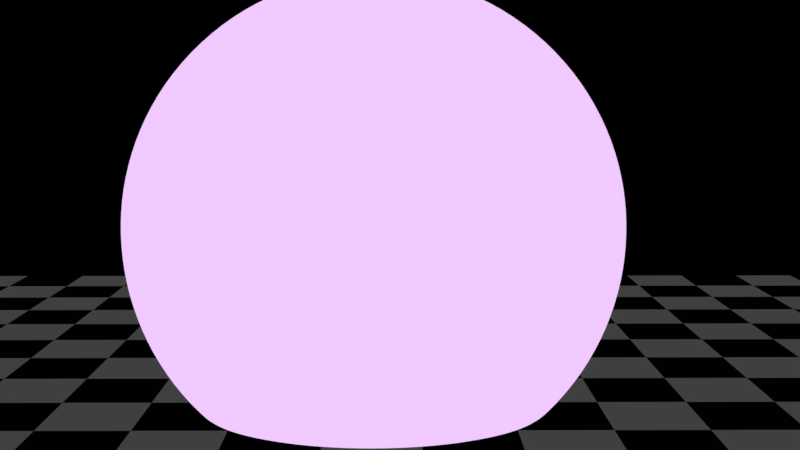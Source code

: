 # Source: Energy_Ball_2_79.blend  (saved by Blender 2.79.6; exported with 4.5.12 LTS)
import bpy
from mathutils import Matrix  # noqa: F401  (used for matrix-valued properties, if any)

bpy.ops.wm.read_factory_settings(use_empty=True)
scene = bpy.context.scene
scene.name = 'Scene'

# ---- collections
col_collection_1 = bpy.data.collections.new('Collection 1'); scene.collection.children.link(col_collection_1)
col_collection_11 = bpy.data.collections.new('Collection 11'); scene.collection.children.link(col_collection_11)

# ---- materials (node trees are filled in below, after node groups)
mat_energy = bpy.data.materials.new('Energy')
mat_energy.alpha_threshold = 0.0
mat_energy.specular_color = (0.0, 0.0, 0.0)
mat_energy.roughness = 1.0
mat_floor = bpy.data.materials.new('Floor')
mat_floor.alpha_threshold = 0.0
mat_floor.specular_color = (0.0, 0.0, 0.0)
mat_floor.roughness = 0.25
mat_black = bpy.data.materials.new('Black')
mat_black.alpha_threshold = 0.0
mat_black.diffuse_color = (0.1376, 0.1376, 0.1376, 1.0)
mat_black.specular_color = (0.0, 0.0, 0.0)
mat_black.roughness = 1.0
mat_black.line_color = (0.0, 0.0, 0.0, 1.0)

# ---- material node trees
mat_energy.use_nodes = True; mat_energy.node_tree.nodes.clear()
_N = mat_energy.node_tree.nodes; _L = mat_energy.node_tree.links
n0 = _N.new('ShaderNodeOutputMaterial'); n0.name = 'Material Output'; n0.location = (300, 300)
n1 = _N.new('ShaderNodeEmission'); n1.name = 'Emission'; n1.location = (-244, 185)
n1.inputs[0].default_value = (0.8784, 0.5869, 1.0, 1.0)
_L.new(n1.outputs[0], n0.inputs[0])
n0.is_active_output = True
mat_floor.use_nodes = True; mat_floor.node_tree.nodes.clear()
_N = mat_floor.node_tree.nodes; _L = mat_floor.node_tree.links
n0 = _N.new('ShaderNodeOutputMaterial'); n0.name = 'Material Output'; n0.location = (300, 300)
n1 = _N.new('ShaderNodeTexChecker'); n1.name = 'Checker Texture'; n1.location = (-217, 273)
n1.inputs[1].default_value = (0.05025, 0.05025, 0.05025, 1.0)
n1.inputs[2].default_value = (0.0001758, 0.0001758, 0.0001758, 1.0)
n1.inputs[3].default_value = 15.0
n2 = _N.new('ShaderNodeEmission'); n2.name = 'Emission'; n2.location = (38, 300)
_L.new(n1.outputs[0], n2.inputs[0])
_L.new(n2.outputs[0], n0.inputs[0])
n0.is_active_output = True
mat_black.use_nodes = True; mat_black.node_tree.nodes.clear()
_N = mat_black.node_tree.nodes; _L = mat_black.node_tree.links
n0 = _N.new('ShaderNodeOutputMaterial'); n0.name = 'Material Output'; n0.location = (300, 300)
n1 = _N.new('ShaderNodeEmission'); n1.name = 'Emission'; n1.location = (10, 300)
n1.inputs[0].default_value = (0.0, 0.0, 0.0, 1.0)
_L.new(n1.outputs[0], n0.inputs[0])
n0.is_active_output = True

# ---- world
world_world = bpy.data.worlds.new('World'); scene.world = world_world
world_world.use_nodes = True; world_world.node_tree.nodes.clear()
_N = world_world.node_tree.nodes; _L = world_world.node_tree.links
n0 = _N.new('ShaderNodeOutputWorld'); n0.name = 'World Output'; n0.location = (300, 300)
n1 = _N.new('ShaderNodeBackground'); n1.name = 'Background'; n1.location = (10, 300)
n1.inputs[0].default_value = (0.0, 0.0, 0.0, 1.0)
_L.new(n1.outputs[0], n0.inputs[0])
n0.is_active_output = True
world_world.color = (0.05088, 0.05088, 0.05088)
world_world.use_sun_shadow = False
world_world.sun_shadow_jitter_overblur = 0.0

# ---- cameras
cam_camera = bpy.data.cameras.new('Camera')
cam_camera.display_size = 2.0
cam_camera.dof.focus_distance = 0.0

# ---- lights
light_sun = bpy.data.lights.new('Sun', 'SUN')
light_sun.transmission_factor = 0.0
light_sun.angle = 0.2487
light_sun.energy = 1.0
light_sun.shadow_buffer_clip_start = 0.5
light_sun.shadow_soft_size = 0.125
light_sun.shadow_cascade_max_distance = 1000.0

# ---- meshes
me_cube_002 = bpy.data.meshes.new('Cube.002')
me_cube_002.from_pydata([(-1.0, -1.0, -1.0), (-1.0, -1.0, 1.0), (-1.0, 1.0, -1.0), (-1.0, 1.0, 1.0), (1.0, -1.0, -1.0), (1.0, -1.0, 1.0), (1.0, 1.0, -1.0), (1.0, 1.0, 1.0)], [], [(0, 1, 3, 2), (2, 3, 7, 6), (6, 7, 5, 4), (4, 5, 1, 0), (2, 6, 4, 0), (7, 3, 1, 5)])
me_cube_002.polygons.foreach_set('use_smooth', [True] * 6)
me_cube_002.materials.append(mat_energy)
me_cube_002.use_remesh_preserve_volume = False
me_cube_002.use_remesh_preserve_attributes = False
me_cube_002.use_mirror_vertex_groups = False
me_cube_002.update()
me_plane = bpy.data.meshes.new('Plane')
me_plane.from_pydata([(-1.0, -1.0, 0.0), (1.0, -1.0, 0.0), (-1.0, 1.0, 0.0), (1.0, 1.0, 0.0)], [], [(0, 1, 3, 2)])
_uv = me_plane.uv_layers.new(name='UVMap')
_uv.uv.foreach_set('vector', [-1.0, -2.0, 1.0, -2.0, 1.0, 0.0, -1.0, 0.0])
me_plane.materials.append(mat_floor)
me_plane.use_remesh_preserve_volume = False
me_plane.use_remesh_preserve_attributes = False
me_plane.use_mirror_vertex_groups = False
me_plane.update()
me_cube_001 = bpy.data.meshes.new('Cube.001')
me_cube_001.from_pydata([(-1.0, -1.0, -1.0), (-1.0, -1.0, 1.0), (-1.0, 1.0, -1.0), (-1.0, 1.0, 1.0), (1.0, -1.0, -1.0), (1.0, -1.0, 1.0), (1.0, 1.0, -1.0), (1.0, 1.0, 1.0)], [], [(0, 1, 3, 2), (2, 3, 7, 6), (6, 7, 5, 4), (4, 5, 1, 0), (2, 6, 4, 0), (7, 3, 1, 5)])
me_cube_001.polygons.foreach_set('use_smooth', [True] * 6)
me_cube_001.materials.append(mat_black)
me_cube_001.use_remesh_preserve_volume = False
me_cube_001.use_remesh_preserve_attributes = False
me_cube_001.use_mirror_vertex_groups = False
me_cube_001.update()

# ---- objects
ob_energy = bpy.data.objects.new('Energy', me_cube_002)
ob_floor = bpy.data.objects.new('Floor', me_plane)
ob_main_body = bpy.data.objects.new('Main Body', me_cube_001)
ob_camera = bpy.data.objects.new('Camera', cam_camera)
ob_disp_control = bpy.data.objects.new('Disp Control', None)
ob_energy_threshold = bpy.data.objects.new('Energy Threshold', None)
ob_sun = bpy.data.objects.new('Sun', light_sun)

# ---- transforms, parenting, visibility, modifiers, constraints
ob_energy.location = (0.0, 0.0, 0.5885)
ob_energy.show_all_edges = True
ob_energy.lineart.crease_threshold = 0.0
_vg = ob_energy.vertex_groups.new(name='Texture')
_vg.add([0, 1, 2, 3, 4, 5, 6, 7], 1.0, 'REPLACE')
_vg = ob_energy.vertex_groups.new(name='Edge')
_vg.add([0, 1, 2, 3, 4, 5, 6, 7], 1.0, 'REPLACE')
_m = ob_energy.modifiers.new('Subsurf', 'SUBSURF')
_m.uv_smooth = 'PRESERVE_CORNERS'
_m.levels = 4
_m.render_levels = 4
_m.show_only_control_edges = False
_m = ob_energy.modifiers.new('Texture Vgroup', 'VERTEX_WEIGHT_EDIT')
_m.vertex_group = 'Texture'
_m.falloff_type = 'CURVE'
_m.add_threshold = 1.401e-45
_m.remove_threshold = 0.427
_m.mask_tex_mapping = 'OBJECT'
_m.mask_tex_map_object = ob_disp_control
_m = ob_energy.modifiers.new('Edge Texture Copy', 'VERTEX_WEIGHT_MIX')
_m.vertex_group_a = 'Edge'
_m.vertex_group_b = 'Texture'
_m.mix_mode = 'SUB'
_m.mix_set = 'ALL'
_m = ob_energy.modifiers.new('Texture Disp1', 'DISPLACE')
_m.vertex_group = 'Texture'
_m.strength = 2.0
_m.texture_coords = 'OBJECT'
_m.texture_coords_object = ob_disp_control
_m = ob_energy.modifiers.new('Subsurf.001', 'SUBSURF')
_m.uv_smooth = 'PRESERVE_CORNERS'
_m.quality = 1
_m.render_levels = 1
_m.show_only_control_edges = False
_m.use_creases = False
_m = ob_energy.modifiers.new('Texture Disp2', 'DISPLACE')
_m.vertex_group = 'Texture'
_m.mid_level = 0.0
_m.strength = 3.0
_m.texture_coords = 'OBJECT'
_m.texture_coords_object = ob_disp_control
_m = ob_energy.modifiers.new('Smooth', 'SMOOTH')
_m.factor = 1.0
_m.iterations = 35
_m = ob_energy.modifiers.new('Mask Threshold', 'VERTEX_WEIGHT_EDIT')
_m.vertex_group = 'Texture'
_m.use_remove = True
_m.add_threshold = 1.401e-45
_m.remove_threshold = 0.7173
_m.mask_tex_mapping = 'OBJECT'
_m.mask_tex_map_object = ob_disp_control
_m = ob_energy.modifiers.new('Mask', 'MASK')
_m.vertex_group = 'Texture'
_m = ob_energy.modifiers.new('Edge Smooth', 'SMOOTH')
_m.factor = 1.0
_m.iterations = 25
_m = ob_energy.modifiers.new('Separation Displace', 'DISPLACE')
_m.strength = 0.1
ob_floor.location = (0.0, 0.0, -2.634)
ob_floor.scale = (12.61, 12.61, 12.61)
ob_floor.lineart.crease_threshold = 0.0
ob_main_body.location = (0.0, 0.0, 0.5885)
ob_main_body.show_all_edges = True
ob_main_body.lineart.crease_threshold = 0.0
_vg = ob_main_body.vertex_groups.new(name='Texture')
_vg.add([0, 1, 2, 3, 4, 5, 6, 7], 1.0, 'REPLACE')
_m = ob_main_body.modifiers.new('Subsurf', 'SUBSURF')
_m.uv_smooth = 'PRESERVE_CORNERS'
_m.levels = 4
_m.render_levels = 4
_m.show_only_control_edges = False
_m = ob_main_body.modifiers.new('Texture Vgroup', 'VERTEX_WEIGHT_EDIT')
_m.vertex_group = 'Texture'
_m.falloff_type = 'CURVE'
_m.add_threshold = 1.401e-45
_m.remove_threshold = 0.142
_m.mask_tex_mapping = 'OBJECT'
_m.mask_tex_map_object = ob_disp_control
_m = ob_main_body.modifiers.new('Texture Disp1', 'DISPLACE')
_m.vertex_group = 'Texture'
_m.strength = 2.0
_m.texture_coords = 'OBJECT'
_m.texture_coords_object = ob_disp_control
_m = ob_main_body.modifiers.new('Subsurf.001', 'SUBSURF')
_m.uv_smooth = 'PRESERVE_CORNERS'
_m.quality = 1
_m.render_levels = 1
_m.show_only_control_edges = False
_m.use_creases = False
_m = ob_main_body.modifiers.new('Texture Disp2', 'DISPLACE')
_m.vertex_group = 'Texture'
_m.mid_level = 0.0
_m.strength = 3.0
_m.texture_coords = 'OBJECT'
_m.texture_coords_object = ob_disp_control
_m = ob_main_body.modifiers.new('Smooth', 'SMOOTH')
_m.factor = 1.0
_m.iterations = 35
_m = ob_main_body.modifiers.new('Smooth.001', 'SMOOTH')
_m.factor = 1.0
_m.iterations = 25
ob_camera.location = (21.19, 0.3821, 3.462)
ob_camera.rotation_euler = (1.438, 3.702e-07, 1.566)
ob_camera.lineart.crease_threshold = 0.0
ob_disp_control.location = (0.05234, -3.931, 5.506)
ob_disp_control.rotation_euler = (2.79, 0.573, -7.913)
ob_disp_control.scale = (0.7397, 0.7397, 0.7397)
ob_disp_control.empty_display_type = 'SPHERE'
ob_disp_control.empty_image_offset = (0.0, 0.0)
ob_disp_control.lineart.crease_threshold = 0.0
ob_energy_threshold.location = (0.0, 9.321, 0.7173)
ob_energy_threshold.lock_location = (True, True, False)
ob_energy_threshold.lock_rotation = (True, True, True)
ob_energy_threshold.lock_scale = (True, True, True)
ob_energy_threshold.empty_display_type = 'CUBE'
ob_energy_threshold.empty_image_offset = (0.0, 0.0)
ob_energy_threshold.lineart.crease_threshold = 0.0
ob_sun.location = (3.08, 8.041, 14.9)
ob_sun.lineart.crease_threshold = 0.0

# ---- collection membership
col_collection_1.objects.link(ob_energy)
col_collection_1.objects.link(ob_floor)
col_collection_1.objects.link(ob_main_body)
col_collection_11.objects.link(ob_camera)
col_collection_11.objects.link(ob_disp_control)
col_collection_11.objects.link(ob_energy_threshold)
col_collection_11.objects.link(ob_sun)

# ---- scene / render settings (as saved in the file)
scene.camera = ob_camera
scene.frame_start = 1; scene.frame_end = 60; scene.frame_set(0)
scene.render.engine = 'CYCLES'
scene.render.dither_intensity = 0.0
scene.cycles.use_denoising = False
scene.cycles.samples = 128
scene.cycles.sampling_pattern = 'TABULATED_SOBOL'
scene.cycles.use_adaptive_sampling = False
scene.cycles.use_light_tree = False
scene.view_settings.view_transform = 'Standard'
bpy.context.view_layer.update()
